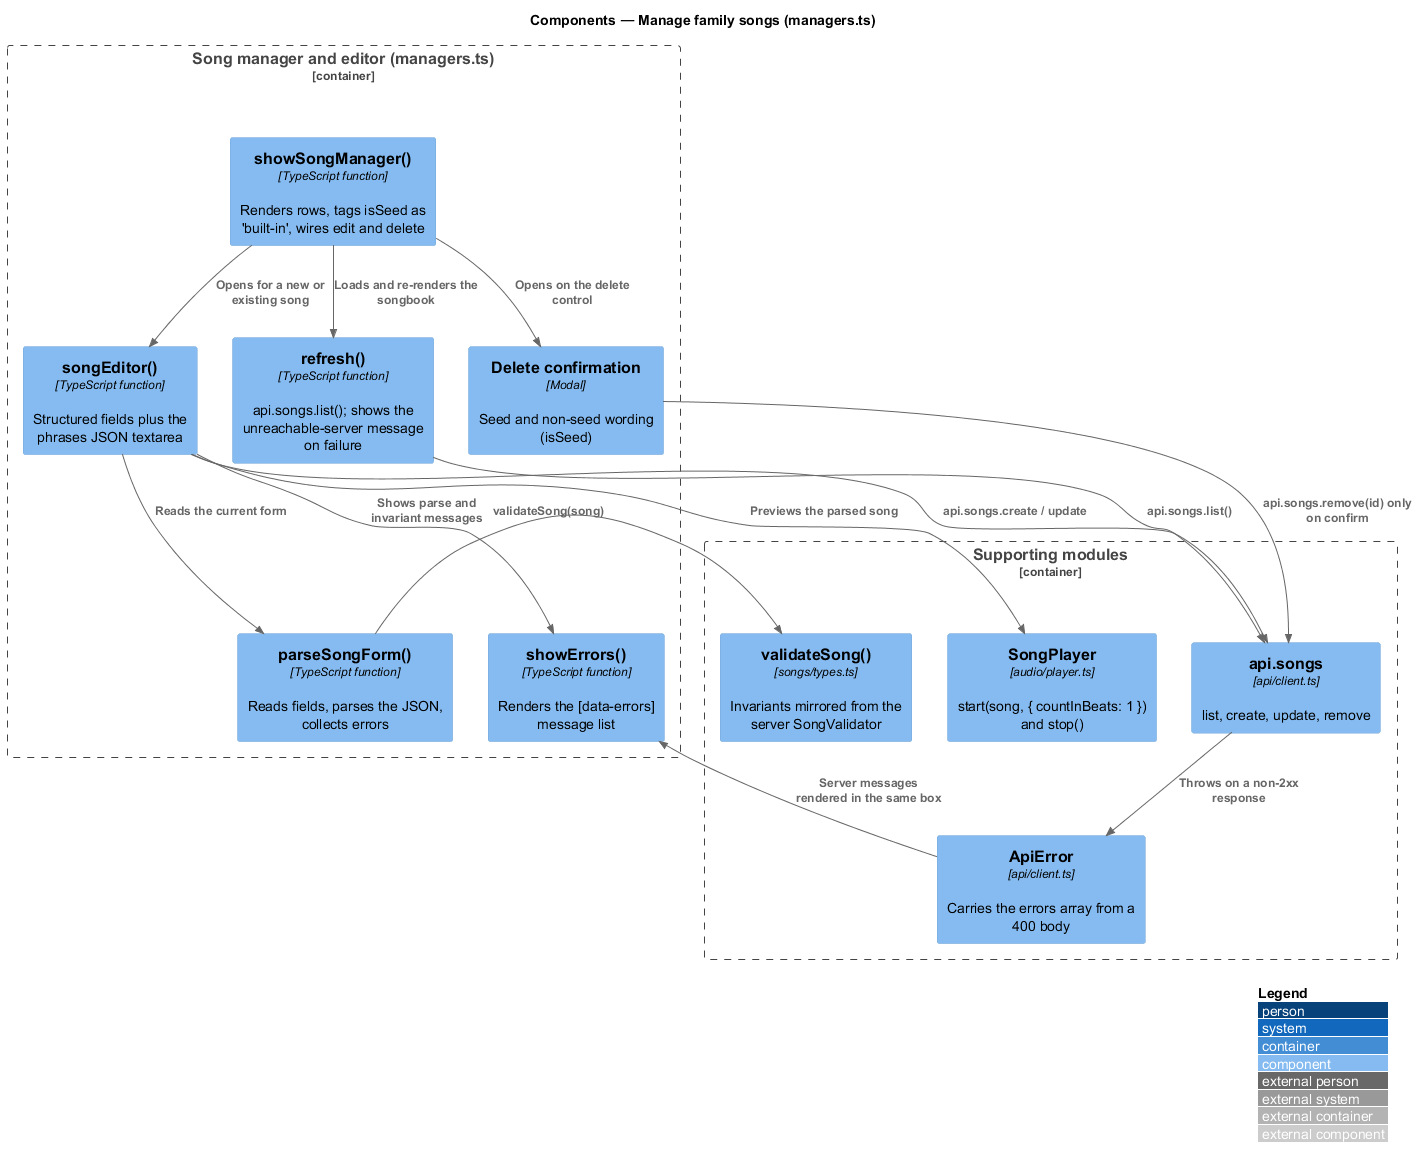

The diagram above was rendered by PlantUML. Its source (embedded in the PNG):
@startuml
!include <C4/C4_Component>
LAYOUT_WITH_LEGEND()
title Components — Manage family songs (managers.ts)

Container_Boundary(manager, "Song manager and editor (managers.ts)") {
  Component(list, "showSongManager()", "TypeScript function", "Renders rows, tags isSeed as 'built-in', wires edit and delete")
  Component(refresh, "refresh()", "TypeScript function", "api.songs.list(); shows the unreachable-server message on failure")
  Component(editor, "songEditor()", "TypeScript function", "Structured fields plus the phrases JSON textarea")
  Component(parse, "parseSongForm()", "TypeScript function", "Reads fields, parses the JSON, collects errors")
  Component(errors, "showErrors()", "TypeScript function", "Renders the [data-errors] message list")
  Component(confirm, "Delete confirmation", "Modal", "Seed and non-seed wording (isSeed)")
}
Container_Boundary(support, "Supporting modules") {
  Component(validate, "validateSong()", "songs/types.ts", "Invariants mirrored from the server SongValidator")
  Component(player, "SongPlayer", "audio/player.ts", "start(song, { countInBeats: 1 }) and stop()")
  Component(client, "api.songs", "api/client.ts", "list, create, update, remove")
  Component(apierr, "ApiError", "api/client.ts", "Carries the errors array from a 400 body")
}

Rel(list, refresh, "Loads and re-renders the songbook")
Rel(refresh, client, "api.songs.list()")
Rel(list, editor, "Opens for a new or existing song")
Rel(list, confirm, "Opens on the delete control")
Rel(confirm, client, "api.songs.remove(id) only on confirm")
Rel(editor, parse, "Reads the current form")
Rel(parse, validate, "validateSong(song)")
Rel(editor, errors, "Shows parse and invariant messages")
Rel(editor, player, "Previews the parsed song")
Rel(editor, client, "api.songs.create / update")
Rel(client, apierr, "Throws on a non-2xx response")
Rel(apierr, errors, "Server messages rendered in the same box")
@enduml